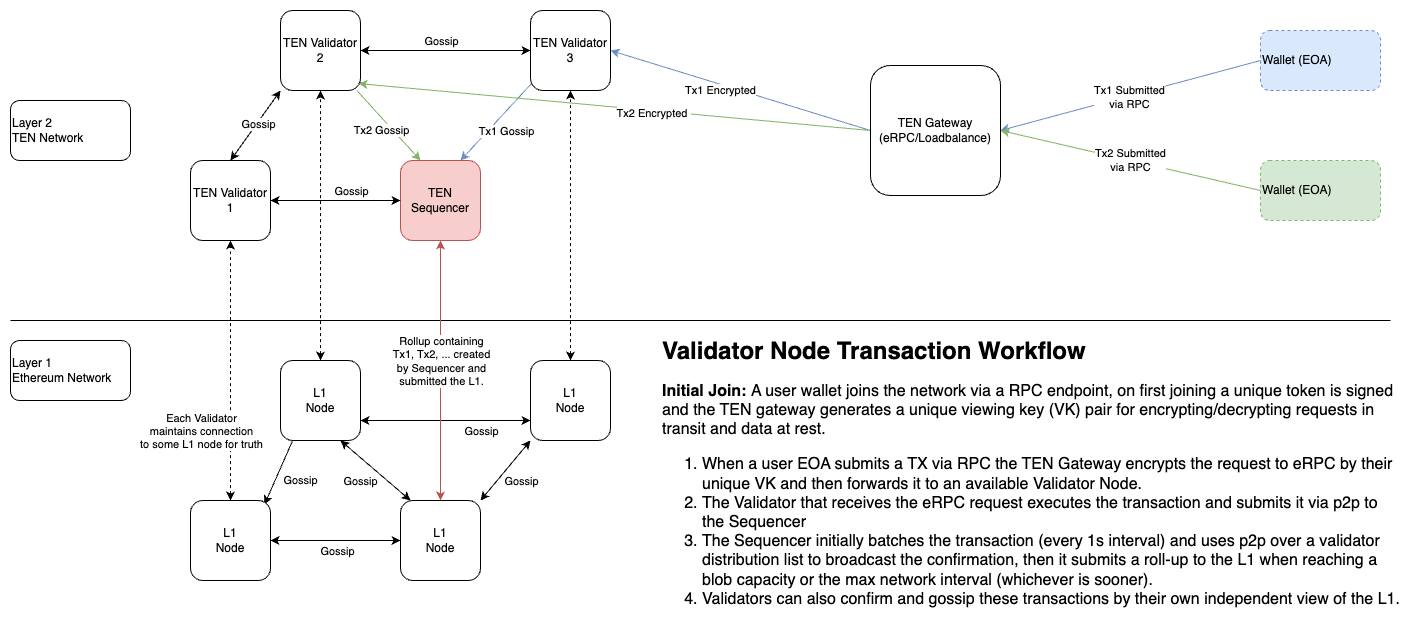

The diagram above was exported from draw.io. Its source (the exported page's mxGraphModel, read from the mxfile embedded in the PNG):
<mxGraphModel dx="1602" dy="856" grid="1" gridSize="10" guides="1" tooltips="1" connect="1" arrows="1" fold="1" page="1" pageScale="1" pageWidth="850" pageHeight="1100" math="0" shadow="0">
  <root>
    <mxCell id="0" />
    <mxCell id="1" parent="0" />
    <mxCell id="CuNZ9tqgBJenC5Bt4DP8-2" value="&lt;span style=&quot;&quot;&gt;Layer 2&lt;/span&gt;&lt;div style=&quot;&quot;&gt;TEN Network&lt;/div&gt;" style="rounded=1;whiteSpace=wrap;html=1;align=left;" vertex="1" parent="1">
      <mxGeometry x="40" y="140" width="120" height="60" as="geometry" />
    </mxCell>
    <mxCell id="CuNZ9tqgBJenC5Bt4DP8-3" value="&lt;div style=&quot;&quot;&gt;Layer 1&lt;br&gt;Ethereum Network&lt;/div&gt;" style="rounded=1;whiteSpace=wrap;html=1;align=left;" vertex="1" parent="1">
      <mxGeometry x="40" y="380" width="120" height="60" as="geometry" />
    </mxCell>
    <mxCell id="CuNZ9tqgBJenC5Bt4DP8-28" style="rounded=0;orthogonalLoop=1;jettySize=auto;html=1;exitX=0;exitY=0.5;exitDx=0;exitDy=0;fillColor=#dae8fc;strokeColor=#6c8ebf;entryX=1;entryY=0.5;entryDx=0;entryDy=0;" edge="1" parent="1" source="CuNZ9tqgBJenC5Bt4DP8-9" target="CuNZ9tqgBJenC5Bt4DP8-27">
      <mxGeometry relative="1" as="geometry">
        <mxPoint x="1040" y="135" as="targetPoint" />
      </mxGeometry>
    </mxCell>
    <mxCell id="CuNZ9tqgBJenC5Bt4DP8-30" value="Tx1 Submitted&lt;div&gt;&lt;div&gt;via RPC&lt;/div&gt;&lt;/div&gt;" style="edgeLabel;html=1;align=center;verticalAlign=middle;resizable=0;points=[];" vertex="1" connectable="0" parent="CuNZ9tqgBJenC5Bt4DP8-28">
      <mxGeometry x="0.0086" y="1" relative="1" as="geometry">
        <mxPoint as="offset" />
      </mxGeometry>
    </mxCell>
    <mxCell id="CuNZ9tqgBJenC5Bt4DP8-9" value="Wallet (EOA)" style="rounded=1;whiteSpace=wrap;html=1;dashed=1;align=left;fillColor=#dae8fc;strokeColor=#6c8ebf;" vertex="1" parent="1">
      <mxGeometry x="1290" y="70" width="120" height="60" as="geometry" />
    </mxCell>
    <mxCell id="CuNZ9tqgBJenC5Bt4DP8-40" style="rounded=0;orthogonalLoop=1;jettySize=auto;html=1;exitX=0.75;exitY=0;exitDx=0;exitDy=0;entryX=0.025;entryY=0.9;entryDx=0;entryDy=0;fillColor=#dae8fc;strokeColor=#6c8ebf;startArrow=classic;startFill=1;endArrow=none;endFill=0;entryPerimeter=0;" edge="1" parent="1" source="CuNZ9tqgBJenC5Bt4DP8-16" target="CuNZ9tqgBJenC5Bt4DP8-18">
      <mxGeometry relative="1" as="geometry" />
    </mxCell>
    <mxCell id="CuNZ9tqgBJenC5Bt4DP8-41" value="Tx1 Gossip" style="edgeLabel;html=1;align=center;verticalAlign=middle;resizable=0;points=[];" vertex="1" connectable="0" parent="CuNZ9tqgBJenC5Bt4DP8-40">
      <mxGeometry x="-0.4465" y="2" relative="1" as="geometry">
        <mxPoint x="27" y="-7" as="offset" />
      </mxGeometry>
    </mxCell>
    <mxCell id="CuNZ9tqgBJenC5Bt4DP8-16" value="TEN Sequencer" style="whiteSpace=wrap;html=1;aspect=fixed;rounded=1;fillColor=#f8cecc;strokeColor=#b85450;" vertex="1" parent="1">
      <mxGeometry x="430" y="200" width="80" height="80" as="geometry" />
    </mxCell>
    <mxCell id="CuNZ9tqgBJenC5Bt4DP8-42" style="rounded=0;orthogonalLoop=1;jettySize=auto;html=1;exitX=0.5;exitY=0;exitDx=0;exitDy=0;entryX=0;entryY=1;entryDx=0;entryDy=0;startArrow=classic;startFill=1;" edge="1" parent="1" source="CuNZ9tqgBJenC5Bt4DP8-17" target="CuNZ9tqgBJenC5Bt4DP8-19">
      <mxGeometry relative="1" as="geometry" />
    </mxCell>
    <mxCell id="CuNZ9tqgBJenC5Bt4DP8-43" value="Gossip" style="edgeLabel;html=1;align=center;verticalAlign=middle;resizable=0;points=[];" vertex="1" connectable="0" parent="CuNZ9tqgBJenC5Bt4DP8-42">
      <mxGeometry x="0.0784" y="-1" relative="1" as="geometry">
        <mxPoint as="offset" />
      </mxGeometry>
    </mxCell>
    <mxCell id="CuNZ9tqgBJenC5Bt4DP8-46" style="rounded=0;orthogonalLoop=1;jettySize=auto;html=1;exitX=1;exitY=0.5;exitDx=0;exitDy=0;entryX=0;entryY=0.5;entryDx=0;entryDy=0;startArrow=classic;startFill=1;" edge="1" parent="1" source="CuNZ9tqgBJenC5Bt4DP8-17" target="CuNZ9tqgBJenC5Bt4DP8-16">
      <mxGeometry relative="1" as="geometry" />
    </mxCell>
    <mxCell id="CuNZ9tqgBJenC5Bt4DP8-47" value="Gossip" style="edgeLabel;html=1;align=center;verticalAlign=middle;resizable=0;points=[];" vertex="1" connectable="0" parent="CuNZ9tqgBJenC5Bt4DP8-46">
      <mxGeometry x="-0.0923" y="-2" relative="1" as="geometry">
        <mxPoint x="21" y="-12" as="offset" />
      </mxGeometry>
    </mxCell>
    <mxCell id="CuNZ9tqgBJenC5Bt4DP8-17" value="TEN Validator&lt;br&gt;&lt;span style=&quot;background-color: initial;&quot;&gt;1&lt;/span&gt;" style="whiteSpace=wrap;html=1;aspect=fixed;rounded=1;" vertex="1" parent="1">
      <mxGeometry x="220" y="200" width="80" height="80" as="geometry" />
    </mxCell>
    <mxCell id="CuNZ9tqgBJenC5Bt4DP8-18" value="TEN Validator&lt;br&gt;3" style="whiteSpace=wrap;html=1;aspect=fixed;rounded=1;" vertex="1" parent="1">
      <mxGeometry x="560" y="50" width="80" height="80" as="geometry" />
    </mxCell>
    <mxCell id="CuNZ9tqgBJenC5Bt4DP8-44" style="rounded=0;orthogonalLoop=1;jettySize=auto;html=1;entryX=0.25;entryY=0;entryDx=0;entryDy=0;startArrow=none;startFill=0;endArrow=classic;endFill=1;fillColor=#d5e8d4;strokeColor=#82b366;" edge="1" parent="1" source="CuNZ9tqgBJenC5Bt4DP8-19" target="CuNZ9tqgBJenC5Bt4DP8-16">
      <mxGeometry relative="1" as="geometry" />
    </mxCell>
    <mxCell id="CuNZ9tqgBJenC5Bt4DP8-45" value="Tx2 Gossip" style="edgeLabel;html=1;align=center;verticalAlign=middle;resizable=0;points=[];" vertex="1" connectable="0" parent="CuNZ9tqgBJenC5Bt4DP8-44">
      <mxGeometry x="0.0123" y="1" relative="1" as="geometry">
        <mxPoint x="-9" y="5" as="offset" />
      </mxGeometry>
    </mxCell>
    <mxCell id="CuNZ9tqgBJenC5Bt4DP8-48" style="edgeStyle=orthogonalEdgeStyle;rounded=0;orthogonalLoop=1;jettySize=auto;html=1;exitX=1;exitY=0.5;exitDx=0;exitDy=0;entryX=0;entryY=0.5;entryDx=0;entryDy=0;startArrow=classic;startFill=1;" edge="1" parent="1" source="CuNZ9tqgBJenC5Bt4DP8-19" target="CuNZ9tqgBJenC5Bt4DP8-18">
      <mxGeometry relative="1" as="geometry" />
    </mxCell>
    <mxCell id="CuNZ9tqgBJenC5Bt4DP8-49" value="Gossip" style="edgeLabel;html=1;align=center;verticalAlign=middle;resizable=0;points=[];" vertex="1" connectable="0" parent="CuNZ9tqgBJenC5Bt4DP8-48">
      <mxGeometry x="-0.1059" y="-2" relative="1" as="geometry">
        <mxPoint x="4" y="-12" as="offset" />
      </mxGeometry>
    </mxCell>
    <mxCell id="CuNZ9tqgBJenC5Bt4DP8-19" value="TEN Validator&lt;br&gt;2" style="whiteSpace=wrap;html=1;aspect=fixed;rounded=1;" vertex="1" parent="1">
      <mxGeometry x="310" y="50" width="80" height="80" as="geometry" />
    </mxCell>
    <mxCell id="CuNZ9tqgBJenC5Bt4DP8-21" value="" style="endArrow=none;html=1;rounded=0;" edge="1" parent="1">
      <mxGeometry width="50" height="50" relative="1" as="geometry">
        <mxPoint x="40" y="360" as="sourcePoint" />
        <mxPoint x="1420" y="360" as="targetPoint" />
      </mxGeometry>
    </mxCell>
    <mxCell id="CuNZ9tqgBJenC5Bt4DP8-52" style="edgeStyle=orthogonalEdgeStyle;rounded=0;orthogonalLoop=1;jettySize=auto;html=1;exitX=0.5;exitY=0;exitDx=0;exitDy=0;entryX=0.5;entryY=1;entryDx=0;entryDy=0;dashed=1;startArrow=classic;startFill=1;" edge="1" parent="1" source="CuNZ9tqgBJenC5Bt4DP8-22" target="CuNZ9tqgBJenC5Bt4DP8-19">
      <mxGeometry relative="1" as="geometry" />
    </mxCell>
    <mxCell id="CuNZ9tqgBJenC5Bt4DP8-57" style="edgeStyle=orthogonalEdgeStyle;rounded=0;orthogonalLoop=1;jettySize=auto;html=1;exitX=1;exitY=0.75;exitDx=0;exitDy=0;entryX=0;entryY=0.75;entryDx=0;entryDy=0;startArrow=classic;startFill=1;" edge="1" parent="1" source="CuNZ9tqgBJenC5Bt4DP8-22" target="CuNZ9tqgBJenC5Bt4DP8-25">
      <mxGeometry relative="1" as="geometry" />
    </mxCell>
    <mxCell id="CuNZ9tqgBJenC5Bt4DP8-58" value="Gossip" style="edgeLabel;html=1;align=center;verticalAlign=middle;resizable=0;points=[];" vertex="1" connectable="0" parent="CuNZ9tqgBJenC5Bt4DP8-57">
      <mxGeometry x="0.4118" y="-1" relative="1" as="geometry">
        <mxPoint y="9" as="offset" />
      </mxGeometry>
    </mxCell>
    <mxCell id="CuNZ9tqgBJenC5Bt4DP8-63" style="rounded=0;orthogonalLoop=1;jettySize=auto;html=1;exitX=0.163;exitY=0.975;exitDx=0;exitDy=0;entryX=0.925;entryY=0.05;entryDx=0;entryDy=0;exitPerimeter=0;entryPerimeter=0;" edge="1" parent="1" source="CuNZ9tqgBJenC5Bt4DP8-22" target="CuNZ9tqgBJenC5Bt4DP8-23">
      <mxGeometry relative="1" as="geometry" />
    </mxCell>
    <mxCell id="CuNZ9tqgBJenC5Bt4DP8-66" value="Gossip" style="edgeLabel;html=1;align=center;verticalAlign=middle;resizable=0;points=[];" vertex="1" connectable="0" parent="CuNZ9tqgBJenC5Bt4DP8-63">
      <mxGeometry x="0.0535" y="-2" relative="1" as="geometry">
        <mxPoint x="24" y="8" as="offset" />
      </mxGeometry>
    </mxCell>
    <mxCell id="CuNZ9tqgBJenC5Bt4DP8-64" style="rounded=0;orthogonalLoop=1;jettySize=auto;html=1;exitX=0.75;exitY=1;exitDx=0;exitDy=0;entryX=0.125;entryY=0;entryDx=0;entryDy=0;entryPerimeter=0;startArrow=classic;startFill=1;" edge="1" parent="1" source="CuNZ9tqgBJenC5Bt4DP8-22" target="CuNZ9tqgBJenC5Bt4DP8-24">
      <mxGeometry relative="1" as="geometry" />
    </mxCell>
    <mxCell id="CuNZ9tqgBJenC5Bt4DP8-65" value="Gossip" style="edgeLabel;html=1;align=center;verticalAlign=middle;resizable=0;points=[];" vertex="1" connectable="0" parent="CuNZ9tqgBJenC5Bt4DP8-64">
      <mxGeometry x="-0.2165" y="-1" relative="1" as="geometry">
        <mxPoint x="-7" y="16" as="offset" />
      </mxGeometry>
    </mxCell>
    <mxCell id="CuNZ9tqgBJenC5Bt4DP8-22" value="L1&lt;br&gt;Node" style="whiteSpace=wrap;html=1;aspect=fixed;rounded=1;" vertex="1" parent="1">
      <mxGeometry x="310" y="400" width="80" height="80" as="geometry" />
    </mxCell>
    <mxCell id="CuNZ9tqgBJenC5Bt4DP8-51" style="edgeStyle=orthogonalEdgeStyle;rounded=0;orthogonalLoop=1;jettySize=auto;html=1;exitX=0.5;exitY=0;exitDx=0;exitDy=0;entryX=0.5;entryY=1;entryDx=0;entryDy=0;dashed=1;startArrow=classic;startFill=1;" edge="1" parent="1" source="CuNZ9tqgBJenC5Bt4DP8-23" target="CuNZ9tqgBJenC5Bt4DP8-17">
      <mxGeometry relative="1" as="geometry" />
    </mxCell>
    <mxCell id="CuNZ9tqgBJenC5Bt4DP8-55" value="Each Validator&lt;br&gt;maintains connection&lt;br&gt;to some L1 node for truth" style="edgeLabel;html=1;align=center;verticalAlign=middle;resizable=0;points=[];" vertex="1" connectable="0" parent="CuNZ9tqgBJenC5Bt4DP8-51">
      <mxGeometry x="0.0462" y="-1" relative="1" as="geometry">
        <mxPoint x="-31" y="66" as="offset" />
      </mxGeometry>
    </mxCell>
    <mxCell id="CuNZ9tqgBJenC5Bt4DP8-61" style="edgeStyle=orthogonalEdgeStyle;rounded=0;orthogonalLoop=1;jettySize=auto;html=1;exitX=1;exitY=0.5;exitDx=0;exitDy=0;entryX=0;entryY=0.5;entryDx=0;entryDy=0;startArrow=classic;startFill=1;" edge="1" parent="1" source="CuNZ9tqgBJenC5Bt4DP8-23" target="CuNZ9tqgBJenC5Bt4DP8-24">
      <mxGeometry relative="1" as="geometry" />
    </mxCell>
    <mxCell id="CuNZ9tqgBJenC5Bt4DP8-62" value="Gossip" style="edgeLabel;html=1;align=center;verticalAlign=middle;resizable=0;points=[];" vertex="1" connectable="0" parent="CuNZ9tqgBJenC5Bt4DP8-61">
      <mxGeometry x="0.0154" y="-2" relative="1" as="geometry">
        <mxPoint y="8" as="offset" />
      </mxGeometry>
    </mxCell>
    <mxCell id="CuNZ9tqgBJenC5Bt4DP8-23" value="L1&lt;br&gt;Node" style="whiteSpace=wrap;html=1;aspect=fixed;rounded=1;" vertex="1" parent="1">
      <mxGeometry x="220" y="540" width="80" height="80" as="geometry" />
    </mxCell>
    <mxCell id="CuNZ9tqgBJenC5Bt4DP8-53" style="edgeStyle=orthogonalEdgeStyle;rounded=0;orthogonalLoop=1;jettySize=auto;html=1;exitX=0.5;exitY=0;exitDx=0;exitDy=0;entryX=0.5;entryY=1;entryDx=0;entryDy=0;fillColor=#f8cecc;strokeColor=#b85450;startArrow=classic;startFill=1;" edge="1" parent="1" source="CuNZ9tqgBJenC5Bt4DP8-24" target="CuNZ9tqgBJenC5Bt4DP8-16">
      <mxGeometry relative="1" as="geometry" />
    </mxCell>
    <mxCell id="CuNZ9tqgBJenC5Bt4DP8-56" value="Rollup containing&lt;br&gt;Tx1, Tx2, ... created&lt;br&gt;by Sequencer and&lt;br&gt;submitted the L1." style="edgeLabel;html=1;align=center;verticalAlign=middle;resizable=0;points=[];" vertex="1" connectable="0" parent="CuNZ9tqgBJenC5Bt4DP8-53">
      <mxGeometry x="0.2462" y="-2" relative="1" as="geometry">
        <mxPoint x="-2" y="22" as="offset" />
      </mxGeometry>
    </mxCell>
    <mxCell id="CuNZ9tqgBJenC5Bt4DP8-24" value="L1&lt;br&gt;Node" style="whiteSpace=wrap;html=1;aspect=fixed;rounded=1;" vertex="1" parent="1">
      <mxGeometry x="430" y="540" width="80" height="80" as="geometry" />
    </mxCell>
    <mxCell id="CuNZ9tqgBJenC5Bt4DP8-54" style="edgeStyle=orthogonalEdgeStyle;rounded=0;orthogonalLoop=1;jettySize=auto;html=1;exitX=0.5;exitY=0;exitDx=0;exitDy=0;entryX=0.5;entryY=1;entryDx=0;entryDy=0;startArrow=classic;startFill=1;dashed=1;" edge="1" parent="1" source="CuNZ9tqgBJenC5Bt4DP8-25" target="CuNZ9tqgBJenC5Bt4DP8-18">
      <mxGeometry relative="1" as="geometry" />
    </mxCell>
    <mxCell id="CuNZ9tqgBJenC5Bt4DP8-59" style="rounded=0;orthogonalLoop=1;jettySize=auto;html=1;exitX=0;exitY=1;exitDx=0;exitDy=0;entryX=1;entryY=0;entryDx=0;entryDy=0;startArrow=classic;startFill=1;" edge="1" parent="1" source="CuNZ9tqgBJenC5Bt4DP8-25" target="CuNZ9tqgBJenC5Bt4DP8-24">
      <mxGeometry relative="1" as="geometry" />
    </mxCell>
    <mxCell id="CuNZ9tqgBJenC5Bt4DP8-60" value="Gossip" style="edgeLabel;html=1;align=center;verticalAlign=middle;resizable=0;points=[];" vertex="1" connectable="0" parent="CuNZ9tqgBJenC5Bt4DP8-59">
      <mxGeometry x="-0.0984" y="5" relative="1" as="geometry">
        <mxPoint x="9" y="10" as="offset" />
      </mxGeometry>
    </mxCell>
    <mxCell id="CuNZ9tqgBJenC5Bt4DP8-25" value="L1&lt;br&gt;Node" style="whiteSpace=wrap;html=1;aspect=fixed;rounded=1;" vertex="1" parent="1">
      <mxGeometry x="560" y="400" width="80" height="80" as="geometry" />
    </mxCell>
    <mxCell id="CuNZ9tqgBJenC5Bt4DP8-29" style="rounded=0;orthogonalLoop=1;jettySize=auto;html=1;exitX=0;exitY=0.5;exitDx=0;exitDy=0;fillColor=#d5e8d4;strokeColor=#82b366;entryX=1;entryY=0.5;entryDx=0;entryDy=0;" edge="1" parent="1" source="CuNZ9tqgBJenC5Bt4DP8-26" target="CuNZ9tqgBJenC5Bt4DP8-27">
      <mxGeometry relative="1" as="geometry">
        <mxPoint x="1040" y="205" as="targetPoint" />
      </mxGeometry>
    </mxCell>
    <mxCell id="CuNZ9tqgBJenC5Bt4DP8-31" value="Tx2 Submitted&lt;br&gt;via RPC" style="edgeLabel;html=1;align=center;verticalAlign=middle;resizable=0;points=[];" vertex="1" connectable="0" parent="CuNZ9tqgBJenC5Bt4DP8-29">
      <mxGeometry x="0.0695" relative="1" as="geometry">
        <mxPoint x="9" y="2" as="offset" />
      </mxGeometry>
    </mxCell>
    <mxCell id="CuNZ9tqgBJenC5Bt4DP8-26" value="Wallet (EOA)" style="rounded=1;whiteSpace=wrap;html=1;dashed=1;align=left;fillColor=#d5e8d4;strokeColor=#82b366;" vertex="1" parent="1">
      <mxGeometry x="1290" y="200" width="120" height="60" as="geometry" />
    </mxCell>
    <mxCell id="CuNZ9tqgBJenC5Bt4DP8-32" style="rounded=0;orthogonalLoop=1;jettySize=auto;html=1;exitX=0;exitY=0.5;exitDx=0;exitDy=0;entryX=1;entryY=0.5;entryDx=0;entryDy=0;fillColor=#dae8fc;strokeColor=#6c8ebf;" edge="1" parent="1" source="CuNZ9tqgBJenC5Bt4DP8-27" target="CuNZ9tqgBJenC5Bt4DP8-18">
      <mxGeometry relative="1" as="geometry" />
    </mxCell>
    <mxCell id="CuNZ9tqgBJenC5Bt4DP8-36" value="Tx1 Encrypted" style="edgeLabel;html=1;align=center;verticalAlign=middle;resizable=0;points=[];" vertex="1" connectable="0" parent="CuNZ9tqgBJenC5Bt4DP8-32">
      <mxGeometry x="0.0583" y="-2" relative="1" as="geometry">
        <mxPoint x="-13" y="4" as="offset" />
      </mxGeometry>
    </mxCell>
    <mxCell id="CuNZ9tqgBJenC5Bt4DP8-33" style="rounded=0;orthogonalLoop=1;jettySize=auto;html=1;exitX=0;exitY=0.5;exitDx=0;exitDy=0;fillColor=#d5e8d4;strokeColor=#82b366;entryX=0.975;entryY=0.913;entryDx=0;entryDy=0;entryPerimeter=0;" edge="1" parent="1" source="CuNZ9tqgBJenC5Bt4DP8-27" target="CuNZ9tqgBJenC5Bt4DP8-19">
      <mxGeometry relative="1" as="geometry">
        <mxPoint x="390" y="130" as="targetPoint" />
      </mxGeometry>
    </mxCell>
    <mxCell id="CuNZ9tqgBJenC5Bt4DP8-35" value="Tx2 Encrypted&amp;nbsp;" style="edgeLabel;html=1;align=center;verticalAlign=middle;resizable=0;points=[];" vertex="1" connectable="0" parent="CuNZ9tqgBJenC5Bt4DP8-33">
      <mxGeometry x="-0.1535" y="2" relative="1" as="geometry">
        <mxPoint as="offset" />
      </mxGeometry>
    </mxCell>
    <mxCell id="CuNZ9tqgBJenC5Bt4DP8-27" value="TEN Gateway&lt;br&gt;(eRPC/Loadbalance)" style="whiteSpace=wrap;html=1;aspect=fixed;rounded=1;" vertex="1" parent="1">
      <mxGeometry x="900" y="105" width="130" height="130" as="geometry" />
    </mxCell>
    <mxCell id="CuNZ9tqgBJenC5Bt4DP8-67" value="&lt;h1 style=&quot;margin-top: 0px;&quot;&gt;Validator Node Transaction Workflow&lt;/h1&gt;&lt;div style=&quot;font-size: 16px;&quot;&gt;&lt;span style=&quot;background-color: initial;&quot;&gt;&lt;b&gt;Initial Join:&amp;nbsp;&lt;/b&gt;A user wallet joins the network via a RPC endpoint, on first joining a unique token is signed and the TEN gateway generates a unique viewing key (VK) pair for encrypting/decrypting requests in transit and data at rest.&lt;/span&gt;&lt;br&gt;&lt;ol&gt;&lt;li&gt;When a user EOA submits a TX via RPC the TEN Gateway encrypts the request to eRPC by their unique VK and then forwards it to an available Validator Node.&lt;/li&gt;&lt;li&gt;The Validator that receives the eRPC request executes the transaction and submits it via p2p to the Sequencer&lt;/li&gt;&lt;li&gt;The Sequencer initially batches the transaction (every 1s interval) and uses p2p over a validator distribution list to broadcast the confirmation, then it submits a roll-up to the L1 when reaching a blob capacity or the max network interval (whichever is sooner).&lt;/li&gt;&lt;li&gt;Validators can also confirm and gossip these transactions by their own independent view of the L1.&lt;/li&gt;&lt;/ol&gt;&lt;/div&gt;&lt;div&gt;&lt;br&gt;&lt;/div&gt;" style="text;html=1;whiteSpace=wrap;overflow=hidden;rounded=0;" vertex="1" parent="1">
      <mxGeometry x="690" y="370" width="740" height="280" as="geometry" />
    </mxCell>
  </root>
</mxGraphModel>